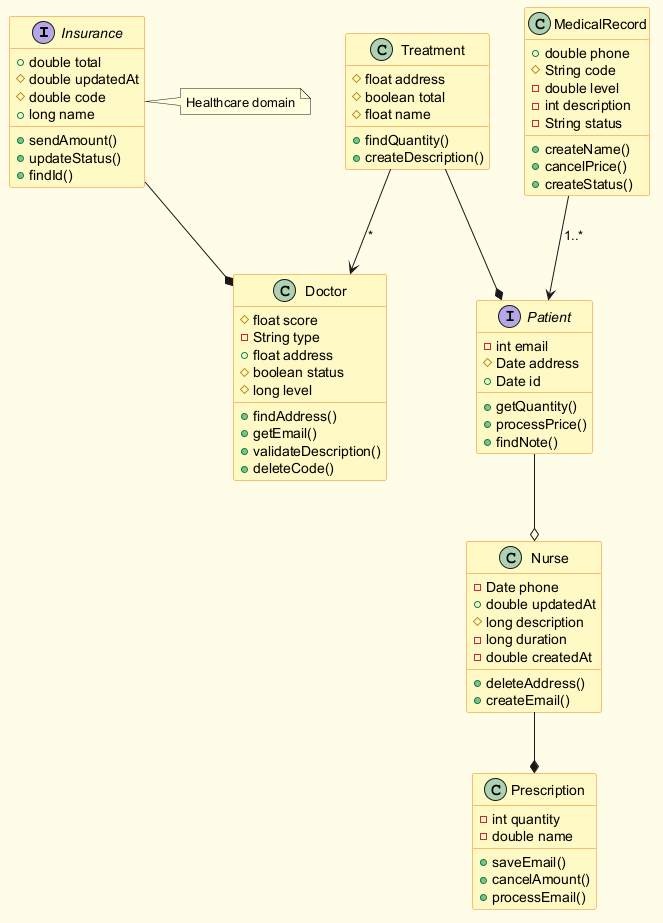

The diagram above was rendered by PlantUML. Its source (embedded in the PNG):
@startuml
skinparam backgroundColor #FFFDE7
skinparam classBackgroundColor #FFF9C4
skinparam classBorderColor #F57F17
interface Insurance {
  +double total
  #double updatedAt
  #double code
  +long name
  +sendAmount()
  +updateStatus()
  +findId()
}
class Doctor {
  #float score
  -String type
  +float address
  #boolean status
  #long level
  +findAddress()
  +getEmail()
  +validateDescription()
  +deleteCode()
}
class Treatment {
  #float address
  #boolean total
  #float name
  +findQuantity()
  +createDescription()
}
class MedicalRecord {
  +double phone
  #String code
  -double level
  -int description
  -String status
  +createName()
  +cancelPrice()
  +createStatus()
}
class Prescription {
  -int quantity
  -double name
  +saveEmail()
  +cancelAmount()
  +processEmail()
}
interface Patient {
  -int email
  #Date address
  +Date id
  +getQuantity()
  +processPrice()
  +findNote()
}
class Nurse {
  -Date phone
  +double updatedAt
  #long description
  -long duration
  -double createdAt
  +deleteAddress()
  +createEmail()
}
MedicalRecord --> Patient : "1..*"
Patient --o Nurse
Treatment --> Doctor : "*"
Nurse --* Prescription
Insurance --* Doctor
Treatment --* Patient
note right of Insurance : Healthcare domain
@enduml